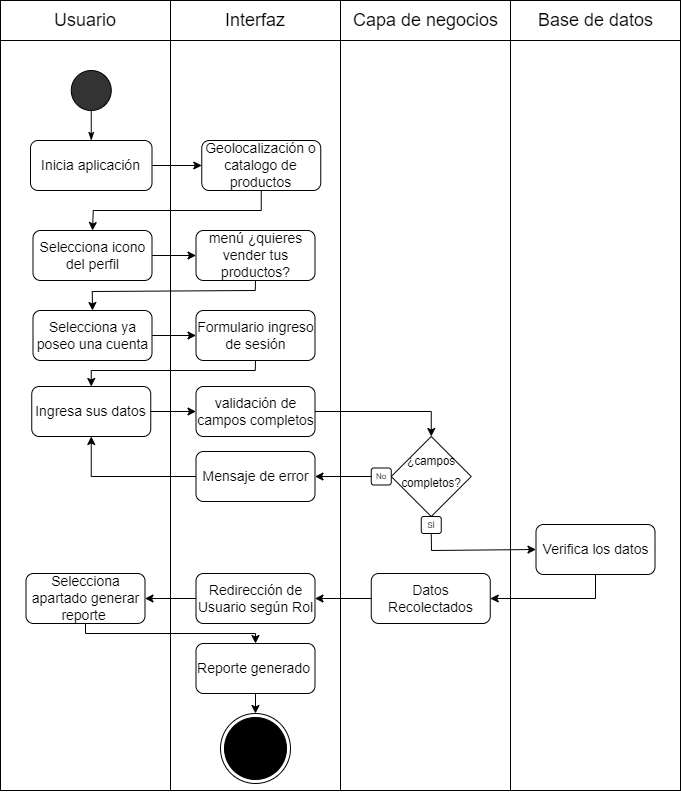

The diagram above was exported from draw.io. Its source (the exported page's mxGraphModel, read from the mxfile embedded in the PNG):
<mxGraphModel dx="1136" dy="650" grid="1" gridSize="10" guides="1" tooltips="1" connect="1" arrows="1" fold="1" page="1" pageScale="1" pageWidth="827" pageHeight="1169" math="0" shadow="0">
  <root>
    <mxCell id="0" />
    <mxCell id="1" parent="0" />
    <mxCell id="fnJRw7Jcv673BxdHNt7Q-105" value="" style="group" connectable="0" vertex="1" parent="1">
      <mxGeometry x="50" y="20" width="680" height="40" as="geometry" />
    </mxCell>
    <mxCell id="fnJRw7Jcv673BxdHNt7Q-106" value="" style="group" connectable="0" vertex="1" parent="fnJRw7Jcv673BxdHNt7Q-105">
      <mxGeometry width="170" height="40" as="geometry" />
    </mxCell>
    <mxCell id="fnJRw7Jcv673BxdHNt7Q-107" value="" style="rounded=0;whiteSpace=wrap;html=1;fontSize=14;fillColor=#FFFFFF;" vertex="1" parent="fnJRw7Jcv673BxdHNt7Q-106">
      <mxGeometry width="170" height="40" as="geometry" />
    </mxCell>
    <mxCell id="fnJRw7Jcv673BxdHNt7Q-108" value="&lt;font style=&quot;font-size: 18px;&quot;&gt;Usuario&lt;/font&gt;" style="text;html=1;strokeColor=none;fillColor=none;align=center;verticalAlign=middle;whiteSpace=wrap;rounded=0;" vertex="1" parent="fnJRw7Jcv673BxdHNt7Q-106">
      <mxGeometry x="55" y="5" width="60" height="30" as="geometry" />
    </mxCell>
    <mxCell id="fnJRw7Jcv673BxdHNt7Q-109" value="" style="group" connectable="0" vertex="1" parent="fnJRw7Jcv673BxdHNt7Q-105">
      <mxGeometry x="170" width="170" height="40" as="geometry" />
    </mxCell>
    <mxCell id="fnJRw7Jcv673BxdHNt7Q-110" value="" style="rounded=0;whiteSpace=wrap;html=1;fontSize=14;fillColor=#FFFFFF;" vertex="1" parent="fnJRw7Jcv673BxdHNt7Q-109">
      <mxGeometry width="170" height="40" as="geometry" />
    </mxCell>
    <mxCell id="fnJRw7Jcv673BxdHNt7Q-111" value="&lt;span style=&quot;font-size: 18px;&quot;&gt;Interfaz&lt;/span&gt;" style="text;html=1;strokeColor=none;fillColor=none;align=center;verticalAlign=middle;whiteSpace=wrap;rounded=0;" vertex="1" parent="fnJRw7Jcv673BxdHNt7Q-109">
      <mxGeometry x="55" y="5" width="60" height="30" as="geometry" />
    </mxCell>
    <mxCell id="fnJRw7Jcv673BxdHNt7Q-112" value="" style="group" connectable="0" vertex="1" parent="fnJRw7Jcv673BxdHNt7Q-105">
      <mxGeometry x="340" width="170" height="40" as="geometry" />
    </mxCell>
    <mxCell id="fnJRw7Jcv673BxdHNt7Q-113" value="" style="rounded=0;whiteSpace=wrap;html=1;fontSize=14;fillColor=#FFFFFF;" vertex="1" parent="fnJRw7Jcv673BxdHNt7Q-112">
      <mxGeometry width="170" height="40" as="geometry" />
    </mxCell>
    <mxCell id="fnJRw7Jcv673BxdHNt7Q-114" value="&lt;span style=&quot;font-size: 18px;&quot;&gt;Capa de negocios&lt;/span&gt;" style="text;html=1;strokeColor=none;fillColor=none;align=center;verticalAlign=middle;whiteSpace=wrap;rounded=0;" vertex="1" parent="fnJRw7Jcv673BxdHNt7Q-112">
      <mxGeometry x="7.5" y="5" width="155" height="30" as="geometry" />
    </mxCell>
    <mxCell id="fnJRw7Jcv673BxdHNt7Q-115" value="" style="group" connectable="0" vertex="1" parent="fnJRw7Jcv673BxdHNt7Q-105">
      <mxGeometry x="510" width="170" height="40" as="geometry" />
    </mxCell>
    <mxCell id="fnJRw7Jcv673BxdHNt7Q-116" value="" style="rounded=0;whiteSpace=wrap;html=1;fontSize=14;fillColor=#FFFFFF;" vertex="1" parent="fnJRw7Jcv673BxdHNt7Q-115">
      <mxGeometry width="170" height="40" as="geometry" />
    </mxCell>
    <mxCell id="fnJRw7Jcv673BxdHNt7Q-117" value="&lt;span style=&quot;font-size: 18px;&quot;&gt;Base de datos&lt;/span&gt;" style="text;html=1;strokeColor=none;fillColor=none;align=center;verticalAlign=middle;whiteSpace=wrap;rounded=0;" vertex="1" parent="fnJRw7Jcv673BxdHNt7Q-115">
      <mxGeometry x="7.5" y="5" width="155" height="30" as="geometry" />
    </mxCell>
    <mxCell id="fnJRw7Jcv673BxdHNt7Q-118" value="" style="rounded=0;whiteSpace=wrap;html=1;" vertex="1" parent="1">
      <mxGeometry x="50" y="60" width="170" height="750" as="geometry" />
    </mxCell>
    <mxCell id="fnJRw7Jcv673BxdHNt7Q-119" value="" style="rounded=0;whiteSpace=wrap;html=1;" vertex="1" parent="1">
      <mxGeometry x="220" y="60" width="170" height="750" as="geometry" />
    </mxCell>
    <mxCell id="fnJRw7Jcv673BxdHNt7Q-120" value="" style="rounded=0;whiteSpace=wrap;html=1;" vertex="1" parent="1">
      <mxGeometry x="390" y="60" width="170" height="750" as="geometry" />
    </mxCell>
    <mxCell id="fnJRw7Jcv673BxdHNt7Q-121" value="" style="rounded=0;whiteSpace=wrap;html=1;" vertex="1" parent="1">
      <mxGeometry x="560" y="60" width="170" height="750" as="geometry" />
    </mxCell>
    <mxCell id="fnJRw7Jcv673BxdHNt7Q-122" value="" style="ellipse;whiteSpace=wrap;html=1;aspect=fixed;fontSize=18;fillColor=#333333;" vertex="1" parent="1">
      <mxGeometry x="120.75" y="90" width="40" height="40" as="geometry" />
    </mxCell>
    <mxCell id="fnJRw7Jcv673BxdHNt7Q-123" value="Inicia aplicación" style="rounded=1;whiteSpace=wrap;html=1;fontSize=14;" vertex="1" parent="1">
      <mxGeometry x="80" y="160" width="121.5" height="50" as="geometry" />
    </mxCell>
    <mxCell id="fnJRw7Jcv673BxdHNt7Q-124" value="" style="endArrow=none;html=1;rounded=0;fontSize=18;entryX=0.5;entryY=1;entryDx=0;entryDy=0;exitX=0.5;exitY=0;exitDx=0;exitDy=0;startArrow=classicThin;startFill=1;" edge="1" parent="1" source="fnJRw7Jcv673BxdHNt7Q-123" target="fnJRw7Jcv673BxdHNt7Q-122">
      <mxGeometry width="50" height="50" relative="1" as="geometry">
        <mxPoint x="336.5" y="420" as="sourcePoint" />
        <mxPoint x="386.5" y="370" as="targetPoint" />
      </mxGeometry>
    </mxCell>
    <mxCell id="fnJRw7Jcv673BxdHNt7Q-125" value="Geolocalización o catalogo de productos" style="rounded=1;whiteSpace=wrap;html=1;fontSize=14;" vertex="1" parent="1">
      <mxGeometry x="251.25" y="160" width="119" height="50" as="geometry" />
    </mxCell>
    <mxCell id="fnJRw7Jcv673BxdHNt7Q-126" value="" style="endArrow=classic;html=1;rounded=0;exitX=1;exitY=0.5;exitDx=0;exitDy=0;entryX=0;entryY=0.5;entryDx=0;entryDy=0;" edge="1" parent="1" source="fnJRw7Jcv673BxdHNt7Q-123" target="fnJRw7Jcv673BxdHNt7Q-125">
      <mxGeometry width="50" height="50" relative="1" as="geometry">
        <mxPoint x="166.5" y="290" as="sourcePoint" />
        <mxPoint x="216.5" y="240" as="targetPoint" />
      </mxGeometry>
    </mxCell>
    <mxCell id="fnJRw7Jcv673BxdHNt7Q-127" value="Selecciona icono del perfil" style="rounded=1;whiteSpace=wrap;html=1;fontSize=14;" vertex="1" parent="1">
      <mxGeometry x="82.5" y="250" width="119" height="50" as="geometry" />
    </mxCell>
    <mxCell id="fnJRw7Jcv673BxdHNt7Q-128" value="" style="endArrow=classic;html=1;rounded=0;entryX=0.5;entryY=0;entryDx=0;entryDy=0;exitX=0.5;exitY=1;exitDx=0;exitDy=0;" edge="1" parent="1" source="fnJRw7Jcv673BxdHNt7Q-125" target="fnJRw7Jcv673BxdHNt7Q-127">
      <mxGeometry width="50" height="50" relative="1" as="geometry">
        <mxPoint x="166.5" y="290" as="sourcePoint" />
        <mxPoint x="216.5" y="240" as="targetPoint" />
        <Array as="points">
          <mxPoint x="310.75" y="230" />
          <mxPoint x="142.75" y="230" />
        </Array>
      </mxGeometry>
    </mxCell>
    <mxCell id="fnJRw7Jcv673BxdHNt7Q-129" value="menú ¿quieres vender tus productos?" style="rounded=1;whiteSpace=wrap;html=1;fontSize=14;" vertex="1" parent="1">
      <mxGeometry x="245.5" y="250" width="119" height="50" as="geometry" />
    </mxCell>
    <mxCell id="fnJRw7Jcv673BxdHNt7Q-130" value="" style="endArrow=classic;html=1;rounded=0;exitX=1;exitY=0.5;exitDx=0;exitDy=0;entryX=0;entryY=0.5;entryDx=0;entryDy=0;" edge="1" parent="1" source="fnJRw7Jcv673BxdHNt7Q-127" target="fnJRw7Jcv673BxdHNt7Q-129">
      <mxGeometry width="50" height="50" relative="1" as="geometry">
        <mxPoint x="320.75" y="270" as="sourcePoint" />
        <mxPoint x="370.75" y="220" as="targetPoint" />
      </mxGeometry>
    </mxCell>
    <mxCell id="fnJRw7Jcv673BxdHNt7Q-131" value="Selecciona ya poseo una cuenta" style="rounded=1;whiteSpace=wrap;html=1;fontSize=14;" vertex="1" parent="1">
      <mxGeometry x="82.5" y="330" width="119" height="50" as="geometry" />
    </mxCell>
    <mxCell id="fnJRw7Jcv673BxdHNt7Q-132" value="" style="endArrow=classic;html=1;rounded=0;entryX=0.5;entryY=0;entryDx=0;entryDy=0;exitX=0.5;exitY=1;exitDx=0;exitDy=0;" edge="1" parent="1" source="fnJRw7Jcv673BxdHNt7Q-129" target="fnJRw7Jcv673BxdHNt7Q-131">
      <mxGeometry width="50" height="50" relative="1" as="geometry">
        <mxPoint x="320.75" y="270" as="sourcePoint" />
        <mxPoint x="370.75" y="220" as="targetPoint" />
        <Array as="points">
          <mxPoint x="304.75" y="310" />
          <mxPoint x="141.75" y="311" />
        </Array>
      </mxGeometry>
    </mxCell>
    <mxCell id="fnJRw7Jcv673BxdHNt7Q-133" value="Formulario ingreso de sesión" style="rounded=1;whiteSpace=wrap;html=1;fontSize=14;" vertex="1" parent="1">
      <mxGeometry x="245.5" y="330" width="119" height="50" as="geometry" />
    </mxCell>
    <mxCell id="fnJRw7Jcv673BxdHNt7Q-134" value="" style="endArrow=classic;html=1;rounded=0;exitX=1;exitY=0.5;exitDx=0;exitDy=0;entryX=0;entryY=0.5;entryDx=0;entryDy=0;" edge="1" parent="1" source="fnJRw7Jcv673BxdHNt7Q-131" target="fnJRw7Jcv673BxdHNt7Q-133">
      <mxGeometry width="50" height="50" relative="1" as="geometry">
        <mxPoint x="240.75" y="320" as="sourcePoint" />
        <mxPoint x="290.75" y="270" as="targetPoint" />
      </mxGeometry>
    </mxCell>
    <mxCell id="fnJRw7Jcv673BxdHNt7Q-135" value="" style="group" connectable="0" vertex="1" parent="1">
      <mxGeometry x="420.75" y="456" width="100" height="97" as="geometry" />
    </mxCell>
    <mxCell id="fnJRw7Jcv673BxdHNt7Q-136" value="&lt;font style=&quot;line-height: 0; font-size: 14px;&quot;&gt;&lt;sup style=&quot;&quot;&gt;¿campos completos?&lt;/sup&gt;&lt;/font&gt;" style="rhombus;whiteSpace=wrap;html=1;fontSize=18;fillColor=#FFFFFF;align=center;" vertex="1" parent="fnJRw7Jcv673BxdHNt7Q-135">
      <mxGeometry x="20" width="80" height="80" as="geometry" />
    </mxCell>
    <mxCell id="fnJRw7Jcv673BxdHNt7Q-137" value="No" style="rounded=1;whiteSpace=wrap;html=1;fontSize=8;fillColor=#FFFFFF;" vertex="1" parent="fnJRw7Jcv673BxdHNt7Q-135">
      <mxGeometry y="31.5" width="20" height="17" as="geometry" />
    </mxCell>
    <mxCell id="fnJRw7Jcv673BxdHNt7Q-138" value="SÍ" style="rounded=1;whiteSpace=wrap;html=1;fontSize=8;fillColor=#FFFFFF;" vertex="1" parent="fnJRw7Jcv673BxdHNt7Q-135">
      <mxGeometry x="50" y="80" width="20" height="17" as="geometry" />
    </mxCell>
    <mxCell id="fnJRw7Jcv673BxdHNt7Q-139" value="Verifica los datos" style="rounded=1;whiteSpace=wrap;html=1;fontSize=14;" vertex="1" parent="1">
      <mxGeometry x="585.5" y="544" width="119" height="50" as="geometry" />
    </mxCell>
    <mxCell id="fnJRw7Jcv673BxdHNt7Q-140" value="Mensaje de error" style="rounded=1;whiteSpace=wrap;html=1;fontSize=14;" vertex="1" parent="1">
      <mxGeometry x="245.5" y="471" width="119" height="50" as="geometry" />
    </mxCell>
    <mxCell id="fnJRw7Jcv673BxdHNt7Q-141" value="" style="endArrow=classic;html=1;rounded=0;entryX=1;entryY=0.5;entryDx=0;entryDy=0;exitX=0;exitY=0.5;exitDx=0;exitDy=0;" edge="1" parent="1" source="fnJRw7Jcv673BxdHNt7Q-137" target="fnJRw7Jcv673BxdHNt7Q-140">
      <mxGeometry width="50" height="50" relative="1" as="geometry">
        <mxPoint x="280.75" y="390" as="sourcePoint" />
        <mxPoint x="330.75" y="340" as="targetPoint" />
        <Array as="points" />
      </mxGeometry>
    </mxCell>
    <mxCell id="fnJRw7Jcv673BxdHNt7Q-142" value="Redirección de Usuario según Rol" style="rounded=1;whiteSpace=wrap;html=1;fontSize=14;" vertex="1" parent="1">
      <mxGeometry x="245.5" y="593" width="119" height="50" as="geometry" />
    </mxCell>
    <mxCell id="fnJRw7Jcv673BxdHNt7Q-143" value="" style="ellipse;html=1;shape=endState;fillColor=#000000;strokeColor=#000000;" vertex="1" parent="1">
      <mxGeometry x="270" y="733" width="70" height="70" as="geometry" />
    </mxCell>
    <mxCell id="fnJRw7Jcv673BxdHNt7Q-144" value="Ingresa sus datos" style="rounded=1;whiteSpace=wrap;html=1;fontSize=14;" vertex="1" parent="1">
      <mxGeometry x="81.25" y="406" width="119" height="50" as="geometry" />
    </mxCell>
    <mxCell id="fnJRw7Jcv673BxdHNt7Q-145" value="" style="endArrow=classic;html=1;rounded=0;exitX=0.5;exitY=1;exitDx=0;exitDy=0;entryX=0.5;entryY=0;entryDx=0;entryDy=0;" edge="1" parent="1" source="fnJRw7Jcv673BxdHNt7Q-133" target="fnJRw7Jcv673BxdHNt7Q-144">
      <mxGeometry width="50" height="50" relative="1" as="geometry">
        <mxPoint x="275" y="378.5" as="sourcePoint" />
        <mxPoint x="110.74999999999977" y="418.5" as="targetPoint" />
        <Array as="points">
          <mxPoint x="304.75" y="390" />
          <mxPoint x="140.75" y="390" />
        </Array>
      </mxGeometry>
    </mxCell>
    <mxCell id="fnJRw7Jcv673BxdHNt7Q-146" value="validación de campos completos" style="rounded=1;whiteSpace=wrap;html=1;fontSize=14;" vertex="1" parent="1">
      <mxGeometry x="245.5" y="406" width="119" height="50" as="geometry" />
    </mxCell>
    <mxCell id="fnJRw7Jcv673BxdHNt7Q-147" value="" style="endArrow=classic;html=1;rounded=0;exitX=1;exitY=0.5;exitDx=0;exitDy=0;entryX=0;entryY=0.5;entryDx=0;entryDy=0;" edge="1" parent="1" source="fnJRw7Jcv673BxdHNt7Q-144" target="fnJRw7Jcv673BxdHNt7Q-146">
      <mxGeometry width="50" height="50" relative="1" as="geometry">
        <mxPoint x="290.75" y="470" as="sourcePoint" />
        <mxPoint x="340.75" y="420" as="targetPoint" />
      </mxGeometry>
    </mxCell>
    <mxCell id="fnJRw7Jcv673BxdHNt7Q-148" value="" style="endArrow=classic;html=1;rounded=0;exitX=1;exitY=0.5;exitDx=0;exitDy=0;entryX=0.5;entryY=0;entryDx=0;entryDy=0;" edge="1" parent="1" source="fnJRw7Jcv673BxdHNt7Q-146" target="fnJRw7Jcv673BxdHNt7Q-136">
      <mxGeometry width="50" height="50" relative="1" as="geometry">
        <mxPoint x="290.75" y="470" as="sourcePoint" />
        <mxPoint x="340.75" y="420" as="targetPoint" />
        <Array as="points">
          <mxPoint x="480.75" y="431" />
        </Array>
      </mxGeometry>
    </mxCell>
    <mxCell id="fnJRw7Jcv673BxdHNt7Q-149" value="" style="endArrow=classic;html=1;rounded=0;exitX=0;exitY=0.5;exitDx=0;exitDy=0;entryX=0.5;entryY=1;entryDx=0;entryDy=0;" edge="1" parent="1" source="fnJRw7Jcv673BxdHNt7Q-140" target="fnJRw7Jcv673BxdHNt7Q-144">
      <mxGeometry width="50" height="50" relative="1" as="geometry">
        <mxPoint x="290.75" y="470" as="sourcePoint" />
        <mxPoint x="340.75" y="420" as="targetPoint" />
        <Array as="points">
          <mxPoint x="140.75" y="496" />
        </Array>
      </mxGeometry>
    </mxCell>
    <mxCell id="fnJRw7Jcv673BxdHNt7Q-150" value="Datos Recolectados" style="rounded=1;whiteSpace=wrap;html=1;fontSize=14;" vertex="1" parent="1">
      <mxGeometry x="420.75" y="593" width="119" height="50" as="geometry" />
    </mxCell>
    <mxCell id="fnJRw7Jcv673BxdHNt7Q-151" value="" style="endArrow=classic;html=1;rounded=0;exitX=0.5;exitY=1;exitDx=0;exitDy=0;entryX=1;entryY=0.5;entryDx=0;entryDy=0;" edge="1" parent="1" source="fnJRw7Jcv673BxdHNt7Q-139" target="fnJRw7Jcv673BxdHNt7Q-150">
      <mxGeometry width="50" height="50" relative="1" as="geometry">
        <mxPoint x="290.75" y="590" as="sourcePoint" />
        <mxPoint x="340.75" y="540" as="targetPoint" />
        <Array as="points">
          <mxPoint x="645" y="618" />
        </Array>
      </mxGeometry>
    </mxCell>
    <mxCell id="fnJRw7Jcv673BxdHNt7Q-152" value="" style="endArrow=classic;html=1;rounded=0;exitX=0;exitY=0.5;exitDx=0;exitDy=0;entryX=1;entryY=0.5;entryDx=0;entryDy=0;" edge="1" parent="1" source="fnJRw7Jcv673BxdHNt7Q-150" target="fnJRw7Jcv673BxdHNt7Q-142">
      <mxGeometry width="50" height="50" relative="1" as="geometry">
        <mxPoint x="290.75" y="543" as="sourcePoint" />
        <mxPoint x="340.75" y="493" as="targetPoint" />
      </mxGeometry>
    </mxCell>
    <mxCell id="fnJRw7Jcv673BxdHNt7Q-153" value="" style="endArrow=classic;html=1;rounded=0;exitX=0.5;exitY=1;exitDx=0;exitDy=0;entryX=0;entryY=0.5;entryDx=0;entryDy=0;" edge="1" parent="1" source="fnJRw7Jcv673BxdHNt7Q-138" target="fnJRw7Jcv673BxdHNt7Q-139">
      <mxGeometry width="50" height="50" relative="1" as="geometry">
        <mxPoint x="135" y="590" as="sourcePoint" />
        <mxPoint x="540.75" y="540" as="targetPoint" />
        <Array as="points">
          <mxPoint x="481" y="570" />
        </Array>
      </mxGeometry>
    </mxCell>
    <mxCell id="fnJRw7Jcv673BxdHNt7Q-154" value="Selecciona apartado generar reporte&amp;nbsp;" style="rounded=1;whiteSpace=wrap;html=1;fontSize=14;" vertex="1" parent="1">
      <mxGeometry x="75.5" y="593" width="119" height="50" as="geometry" />
    </mxCell>
    <mxCell id="fnJRw7Jcv673BxdHNt7Q-155" value="Reporte generado&amp;nbsp;" style="rounded=1;whiteSpace=wrap;html=1;fontSize=14;" vertex="1" parent="1">
      <mxGeometry x="245.5" y="663" width="119" height="50" as="geometry" />
    </mxCell>
    <mxCell id="fnJRw7Jcv673BxdHNt7Q-156" value="" style="endArrow=classic;html=1;rounded=0;entryX=1;entryY=0.5;entryDx=0;entryDy=0;exitX=0;exitY=0.5;exitDx=0;exitDy=0;" edge="1" parent="1" source="fnJRw7Jcv673BxdHNt7Q-142" target="fnJRw7Jcv673BxdHNt7Q-154">
      <mxGeometry width="50" height="50" relative="1" as="geometry">
        <mxPoint x="380" y="493" as="sourcePoint" />
        <mxPoint x="430" y="443" as="targetPoint" />
      </mxGeometry>
    </mxCell>
    <mxCell id="fnJRw7Jcv673BxdHNt7Q-157" value="" style="endArrow=classic;html=1;rounded=0;exitX=0.5;exitY=1;exitDx=0;exitDy=0;entryX=0.5;entryY=0;entryDx=0;entryDy=0;" edge="1" parent="1" source="fnJRw7Jcv673BxdHNt7Q-154" target="fnJRw7Jcv673BxdHNt7Q-155">
      <mxGeometry width="50" height="50" relative="1" as="geometry">
        <mxPoint x="380" y="503" as="sourcePoint" />
        <mxPoint x="430" y="453" as="targetPoint" />
        <Array as="points">
          <mxPoint x="135" y="653" />
          <mxPoint x="305" y="653" />
        </Array>
      </mxGeometry>
    </mxCell>
    <mxCell id="fnJRw7Jcv673BxdHNt7Q-158" value="" style="endArrow=classic;html=1;rounded=0;exitX=0.5;exitY=1;exitDx=0;exitDy=0;entryX=0.5;entryY=0;entryDx=0;entryDy=0;" edge="1" parent="1" source="fnJRw7Jcv673BxdHNt7Q-155" target="fnJRw7Jcv673BxdHNt7Q-143">
      <mxGeometry width="50" height="50" relative="1" as="geometry">
        <mxPoint x="250" y="743" as="sourcePoint" />
        <mxPoint x="300" y="693" as="targetPoint" />
      </mxGeometry>
    </mxCell>
  </root>
</mxGraphModel>